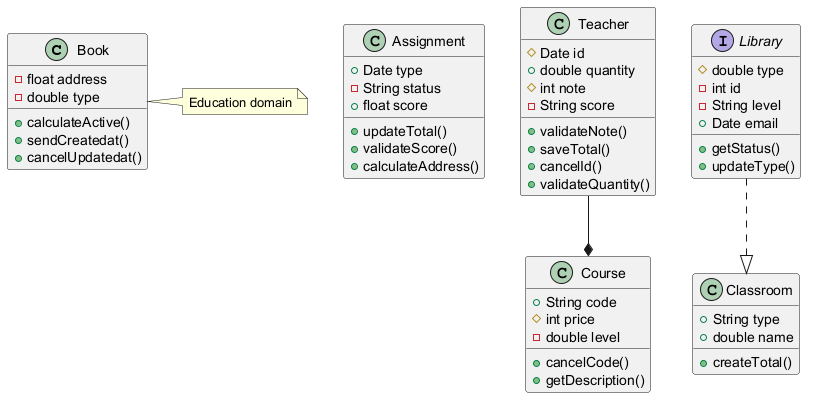

The diagram above was rendered by PlantUML. Its source (embedded in the PNG):
@startuml

class Book {
  -float address
  -double type
  +calculateActive()
  +sendCreatedat()
  +cancelUpdatedat()
}
class Assignment {
  +Date type
  -String status
  +float score
  +updateTotal()
  +validateScore()
  +calculateAddress()
}
class Teacher {
  #Date id
  +double quantity
  #int note
  -String score
  +validateNote()
  +saveTotal()
  +cancelId()
  +validateQuantity()
}
class Course {
  +String code
  #int price
  -double level
  +cancelCode()
  +getDescription()
}
interface Library {
  #double type
  -int id
  -String level
  +Date email
  +getStatus()
  +updateType()
}
class Classroom {
  +String type
  +double name
  +createTotal()
}
Library ..|> Classroom
Teacher --* Course
note right of Book : Education domain
@enduml